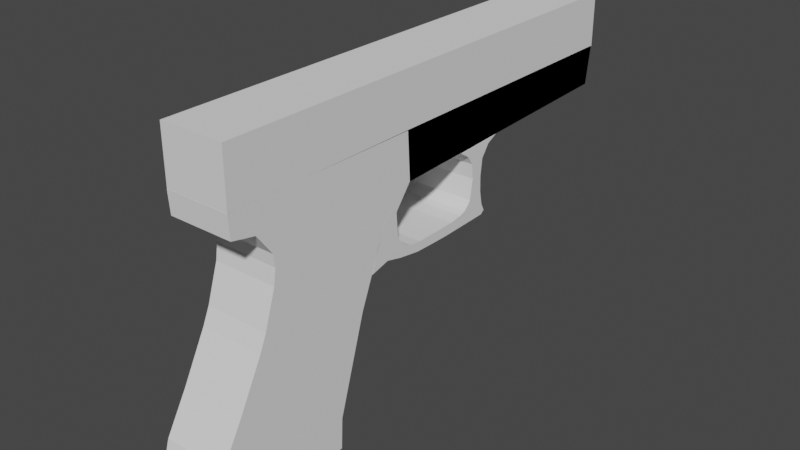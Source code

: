 # Source: uploads_files_2548223_lowpolypistol.blend  (saved by Blender 3.2.14; exported with 4.5.12 LTS)
import bpy
from mathutils import Matrix  # noqa: F401  (used for matrix-valued properties, if any)

bpy.ops.wm.read_factory_settings(use_empty=True)
scene = bpy.context.scene
scene.name = 'Scene'

# ---- collections
col_collection = bpy.data.collections.new('Collection'); scene.collection.children.link(col_collection)

# ---- world
world_world = bpy.data.worlds.new('World'); scene.world = world_world
world_world.use_nodes = True; world_world.node_tree.nodes.clear()
_N = world_world.node_tree.nodes; _L = world_world.node_tree.links
n0 = _N.new('ShaderNodeOutputWorld'); n0.name = 'World Output'; n0.location = (300, 300)
n1 = _N.new('ShaderNodeBackground'); n1.name = 'Background'; n1.location = (10, 300)
n1.inputs[0].default_value = (0.05088, 0.05088, 0.05088, 1.0)
_L.new(n1.outputs[0], n0.inputs[0])
n0.is_active_output = True
world_world.color = (0.05088, 0.05088, 0.05088)
world_world.use_sun_shadow = False
world_world.sun_shadow_jitter_overblur = 0.0

# ---- meshes
me_cube_001 = bpy.data.meshes.new('Cube.001')
me_cube_001.from_pydata([(-1.0, -1.0, -1.0), (-1.0, -1.0, 1.0), (-1.0, 1.0, -1.0), (-1.0, 1.0, 1.0), (1.0, -1.0, -1.0), (1.0, -1.0, 1.0), (1.0, 1.0, -1.0), (1.0, 1.0, 1.0), (-1.0, 1.0, 1.0), (-1.0, 1.0, -1.0), (1.0, 1.0, -1.0), (1.0, 1.0, 1.0), (-1.0, 1.0, 1.0), (-1.0, 1.0, -1.0), (1.0, 1.0, -1.0), (1.0, 1.0, 1.0)], [], [(0, 1, 3, 2), (3, 7, 11, 8), (6, 7, 5, 4), (4, 5, 1, 0), (2, 6, 4, 0), (7, 3, 1, 5), (10, 9, 13, 14), (2, 3, 8, 9), (7, 6, 10, 11), (6, 2, 9, 10), (13, 12, 15, 14), (8, 11, 15, 12), (9, 8, 12, 13), (11, 10, 14, 15)])
_uv = me_cube_001.uv_layers.new(name='UVMap')
_uv.uv.foreach_set('vector', [0.375, 0.0, 0.625, 0.0, 0.625, 0.25, 0.375, 0.25, 0.875, 0.5, 0.625, 0.5, 0.625, 0.5, 0.875, 0.5, 0.375, 0.5, 0.625, 0.5, 0.625, 0.75, 0.375, 0.75, 0.375, 0.75, 0.625, 0.75, 0.625, 1.0, 0.375, 1.0, 0.125, 0.5, 0.375, 0.5, 0.375, 0.75, 0.125, 0.75, 0.625, 0.5, 0.875, 0.5, 0.875, 0.75, 0.625, 0.75, 0.375, 0.5, 0.125, 0.5, 0.125, 0.5, 0.375, 0.5, 0.375, 0.25, 0.625, 0.25, 0.625, 0.25, 0.375, 0.25, 0.625, 0.5, 0.375, 0.5, 0.375, 0.5, 0.625, 0.5, 0.375, 0.5, 0.125, 0.5, 0.125, 0.5, 0.375, 0.5, 0.375, 0.25, 0.625, 0.25, 0.625, 0.5, 0.375, 0.5, 0.875, 0.5, 0.625, 0.5, 0.625, 0.5, 0.875, 0.5, 0.375, 0.25, 0.625, 0.25, 0.625, 0.25, 0.375, 0.25, 0.625, 0.5, 0.375, 0.5, 0.375, 0.5, 0.625, 0.5])
me_cube_001.use_remesh_fix_poles = True
me_cube_001.use_remesh_preserve_attributes = False
me_cube_001.use_mirror_vertex_groups = False
me_cube_001.update()
me_cube_004 = bpy.data.meshes.new('Cube.004')
me_cube_004.from_pydata([(-1.0, -3.259, -0.5275), (-1.0, -1.178, 2.929), (-1.0, 2.609, -1.202), (-1.0, 3.832, 2.296), (1.0, -3.259, -0.5275), (1.0, -1.178, 2.929), (1.0, 2.609, -1.202), (1.0, 3.832, 2.296), (-1.0, 2.545, -2.369), (-1.0, -3.447, -2.167), (1.0, 2.545, -2.369), (1.0, -3.447, -2.167), (-1.0, 2.545, -2.369), (-1.0, -3.447, -2.167), (1.0, 2.545, -2.369), (1.0, -3.447, -2.167), (-1.0, 0.3909, 7.723), (-1.0, 6.367, 7.744), (1.0, 6.367, 7.744), (1.0, 0.3909, 7.723), (-1.0, 0.3909, 7.723), (-1.0, 6.367, 7.744), (1.0, 6.367, 7.744), (1.0, 0.3909, 7.723), (-1.0, -0.2852, 5.441), (-1.0, 5.099, 5.02), (1.0, -0.2852, 5.441), (1.0, 5.099, 5.02), (-1.0, -0.3407, 5.891), (1.0, -0.3407, 5.891), (-1.0, 6.483, 5.979), (1.0, 6.483, 5.979), (1.0, -2.105, 7.718), (-1.0, -2.105, 7.718), (-1.0, -2.043, 6.881), (1.0, -2.043, 6.881), (1.0, -2.105, 7.718), (-1.0, -2.105, 7.718), (-1.0, -2.043, 6.881), (1.0, -2.043, 6.881), (-1.0, -2.043, 6.881), (1.0, -2.043, 6.881), (-1.0, -2.043, 6.881), (1.0, -2.043, 6.881), (-1.0, -0.857, 7.721), (1.0, -0.857, 7.721), (1.0, -1.026, 6.695), (-1.0, -1.026, 6.695), (1.0, -2.043, 6.881), (-1.0, -2.043, 6.881), (1.0, -1.026, 6.695), (-1.0, -1.026, 6.695), (1.0, -2.043, 6.881), (-1.0, -2.043, 6.881), (1.0, -1.026, 6.695), (-1.0, -1.026, 6.695), (-1.0, 4.466, 3.658), (1.0, 4.466, 3.658), (-1.0, -0.6373, 4.173), (1.0, -0.6373, 4.173), (-1.0, -0.3807, 4.858), (1.0, -0.3807, 4.858), (-1.0, 4.782, 4.339), (1.0, 4.782, 4.339), (-1.0, 4.149, 2.977), (1.0, 4.149, 2.977), (-1.0, -0.8761, 3.528), (1.0, -0.8761, 3.528), (-1.0, -2.218, 1.201), (-1.0, 3.22, 0.5467), (1.0, 3.22, 0.5467), (1.0, -2.218, 1.201), (-1.0, 2.729, -0.8604), (1.0, 2.729, -0.8604), (1.0, -3.141, -0.1895), (-1.0, -3.141, -0.1895), (-1.0, 6.367, 7.744), (1.0, 6.367, 7.744), (-1.0, 6.483, 5.979), (1.0, 6.483, 5.979), (-1.0, 6.367, 7.744), (1.0, 6.367, 7.744), (-1.0, 6.483, 5.979), (1.0, 6.483, 5.979), (-1.0, 6.367, 7.744), (1.0, 6.367, 7.744), (-1.0, 6.483, 5.979), (1.0, 6.483, 5.979), (-1.0, 6.367, 7.744), (1.0, 6.367, 7.744), (-1.0, 6.483, 5.979), (1.0, 6.483, 5.979), (1.0, 6.367, 7.744), (1.0, 6.483, 5.979), (1.0, 6.367, 7.744), (1.0, 6.483, 5.979), (-1.0, 6.367, 7.744), (-1.0, 6.483, 5.979), (1.0, 6.367, 7.744), (1.0, 6.483, 5.979), (-1.0, 6.367, 7.744), (-1.0, 6.483, 5.979), (1.0, 6.367, 7.744), (1.0, 6.483, 5.979), (-1.0, 6.367, 7.744), (-1.0, 6.483, 5.979), (1.0, 6.367, 7.744), (1.0, 6.483, 5.979), (-1.0, 6.367, 7.744), (-1.0, 6.483, 5.979), (1.0, 6.367, 7.744), (1.0, 6.483, 5.979), (-1.0, 6.367, 7.744), (1.0, 6.367, 7.744), (-1.0, 6.483, 5.979), (1.0, 6.483, 5.979), (1.0, 6.367, 7.744), (1.0, 6.483, 5.979), (1.0, 6.367, 7.744), (1.0, 6.483, 5.979), (-1.0, 6.367, 7.744), (-1.0, 6.483, 5.979), (1.0, 6.367, 7.744), (1.0, 6.483, 5.979), (-1.0, 6.367, 7.744), (-1.0, 6.483, 5.979), (1.0, 6.367, 7.744), (1.0, 6.483, 5.979), (-1.0, 6.367, 7.744), (-1.0, 6.483, 5.979), (1.0, 6.367, 7.744), (1.0, 6.483, 5.979), (-1.0, 6.367, 7.744), (-1.0, 6.483, 5.979), (1.0, 6.367, 7.744), (1.0, 6.483, 5.979), (-1.0, 6.367, 7.744), (1.0, 6.367, 7.744), (-1.0, 6.483, 5.979), (1.0, 6.483, 5.979), (1.0, 6.367, 7.744), (1.0, 6.483, 5.979), (1.0, 6.367, 7.744), (1.0, 6.483, 5.979), (-1.0, 6.367, 7.744), (-1.0, 6.483, 5.979), (1.0, 6.367, 7.744), (1.0, 6.483, 5.979), (-1.0, 6.367, 7.744), (-1.0, 6.483, 5.979), (1.0, 6.367, 7.744), (1.0, 6.483, 5.979), (-1.0, 6.367, 7.744), (-1.0, 6.483, 5.979), (1.0, 6.367, 7.744), (1.0, 6.483, 5.979), (-1.0, 6.367, 7.744), (-1.0, 6.483, 5.979), (1.0, 6.367, 7.744), (1.0, 6.483, 5.979), (-1.0, 6.367, 7.744), (1.0, 6.367, 7.744), (-1.0, 6.483, 5.979), (1.0, 6.483, 5.979), (1.0, 6.367, 7.744), (1.0, 6.483, 5.979), (1.0, 6.367, 7.744), (1.0, 6.483, 5.979), (-1.0, 6.367, 7.744), (-1.0, 6.367, 7.744), (1.0, 6.367, 7.744), (1.0, 6.367, 7.744), (1.0, 6.483, 5.979), (-1.0, 6.483, 5.979), (-1.0, 6.483, 5.979), (-1.0, 6.483, 5.979), (-1.0, 6.367, 7.744), (1.0, 6.367, 7.744), (1.0, 6.483, 5.979), (1.0, 6.483, 5.979), (-1.0, 6.367, 7.744), (-1.0, 6.483, 5.979), (1.0, 6.367, 7.744), (1.0, 6.483, 5.979), (-1.0, 6.367, 7.744), (1.0, 6.367, 7.744), (-1.0, 6.483, 5.979), (1.0, 6.483, 5.979), (1.0, 6.367, 7.744), (1.0, 6.483, 5.979), (1.0, 6.367, 7.744), (1.0, 6.483, 5.979), (-1.0, 6.367, 7.744), (-1.0, 6.367, 7.744), (1.0, 6.367, 7.744), (1.0, 6.367, 7.744), (1.0, 6.483, 5.979), (-1.0, 6.483, 5.979), (-1.0, 6.483, 5.979), (-1.0, 6.483, 5.979), (-1.0, 6.367, 7.744), (1.0, 6.367, 7.744), (1.0, 6.483, 5.979), (1.0, 6.483, 5.979), (-1.0, 6.367, 7.744), (-1.0, 6.483, 5.979), (1.0, 6.367, 7.744), (1.0, 6.483, 5.979), (-1.0, 6.367, 7.744), (1.0, 6.367, 7.744), (-1.0, 6.483, 5.979), (1.0, 6.483, 5.979), (1.0, 6.367, 7.744), (1.0, 6.483, 5.979), (1.0, 6.367, 7.744), (1.0, 6.483, 5.979), (-1.0, 18.59, 7.758), (-1.0, 18.35, 6.33), (1.0, 18.59, 7.758), (1.0, 18.35, 6.33), (1.0, 18.35, 6.33), (-1.0, 18.59, 7.758), (-1.0, 18.35, 6.33), (1.0, 18.59, 7.758), (1.0, 18.59, 7.758), (1.0, 18.35, 6.33), (-1.0, 18.59, 7.758), (-1.0, 18.35, 6.33), (-1.0, 18.59, 7.758), (-1.0, 18.35, 6.33), (1.0, 18.59, 7.758), (1.0, 18.35, 6.33), (-1.0, 18.59, 7.758), (-1.0, 18.35, 6.33), (1.0, 18.59, 7.758), (1.0, 18.35, 6.33), (-1.0, 18.59, 7.758), (-1.0, 18.35, 6.33), (1.0, 18.59, 7.758), (1.0, 18.35, 6.33), (-1.0, 18.59, 7.758), (-1.0, 18.35, 6.33), (1.0, 18.59, 7.758), (1.0, 18.35, 6.33), (-1.0, 18.59, 7.758), (1.0, 18.59, 7.758), (-1.0, 18.35, 6.33), (1.0, 18.35, 6.33), (1.0, 18.59, 7.758), (1.0, 18.35, 6.33), (1.0, 18.59, 7.758), (1.0, 18.35, 6.33), (-1.0, 18.35, 6.33), (-1.0, 18.59, 7.758), (1.0, 18.59, 7.758), (1.0, 18.35, 6.33), (1.0, 18.35, 6.33), (-1.0, 18.59, 7.758), (-1.0, 18.59, 7.758), (1.0, 18.59, 7.758), (1.0, 18.59, 7.758), (1.0, 18.35, 6.33), (-1.0, 18.35, 6.33), (-1.0, 18.35, 6.33), (-1.0, 18.35, 6.33), (-1.0, 18.59, 7.758), (1.0, 18.59, 7.758), (1.0, 18.35, 6.33), (-1.0, 18.59, 7.758), (-1.0, 18.35, 6.33), (1.0, 18.59, 7.758), (1.0, 18.35, 6.33), (-1.0, 18.59, 7.758), (1.0, 18.59, 7.758), (-1.0, 18.35, 6.33), (1.0, 18.35, 6.33), (1.0, 18.59, 7.758), (1.0, 18.35, 6.33), (1.0, 18.59, 7.758), (1.0, 18.35, 6.33), (-1.0, 18.59, 7.758), (-1.0, 18.35, 6.33), (1.0, 18.59, 7.758), (1.0, 18.35, 6.33), (1.0, 18.35, 6.33), (-1.0, 18.59, 7.758), (-1.0, 18.35, 6.33), (1.0, 18.59, 7.758), (1.0, 18.59, 7.758), (1.0, 18.35, 6.33), (-1.0, 18.59, 7.758), (-1.0, 18.35, 6.33), (-1.0, 18.59, 7.758), (-1.0, 18.35, 6.33), (1.0, 18.59, 7.758), (1.0, 18.35, 6.33), (-1.0, 18.59, 7.758), (-1.0, 18.35, 6.33), (1.0, 18.59, 7.758), (1.0, 18.35, 6.33), (-1.0, 18.59, 7.758), (-1.0, 18.35, 6.33), (1.0, 18.59, 7.758), (1.0, 18.35, 6.33), (-1.0, 18.59, 7.758), (-1.0, 18.35, 6.33), (1.0, 18.59, 7.758), (1.0, 18.35, 6.33), (-1.0, 18.59, 7.758), (1.0, 18.59, 7.758), (-1.0, 18.35, 6.33), (1.0, 18.35, 6.33), (1.0, 18.59, 7.758), (1.0, 18.35, 6.33), (1.0, 18.59, 7.758), (1.0, 18.35, 6.33), (-1.0, 18.35, 6.33), (-1.0, 18.59, 7.758), (1.0, 18.59, 7.758), (1.0, 18.35, 6.33), (1.0, 18.35, 6.33), (-1.0, 18.59, 7.758), (-1.0, 18.59, 7.758), (1.0, 18.59, 7.758), (1.0, 18.59, 7.758), (1.0, 18.35, 6.33), (-1.0, 18.35, 6.33), (-1.0, 18.35, 6.33), (-1.0, 18.35, 6.33), (-1.0, 18.59, 7.758), (1.0, 18.59, 7.758), (1.0, 18.35, 6.33), (-1.0, 18.59, 7.758), (-1.0, 18.35, 6.33), (1.0, 18.59, 7.758), (1.0, 18.35, 6.33), (-1.0, 18.59, 7.758), (1.0, 18.59, 7.758), (-1.0, 18.35, 6.33), (1.0, 18.35, 6.33), (1.0, 18.59, 7.758), (1.0, 18.35, 6.33), (1.0, 18.59, 7.758), (1.0, 18.35, 6.33), (-1.0, 6.424, 6.88), (-1.0, 6.424, 6.88), (-1.0, 18.47, 7.059), (-1.0, 18.47, 7.059), (-1.0, 18.47, 7.059), (-1.0, 18.47, 7.059), (-1.0, 9.011, 6.054), (-1.0, 8.971, 7.747), (-1.0, 8.971, 7.747), (-1.0, 9.011, 6.054), (-1.0, 8.99, 6.918), (-1.0, 8.99, 6.918), (-1.0, 15.78, 6.254), (-1.0, 15.78, 6.254), (-1.0, 15.87, 7.02), (-1.0, 15.87, 7.02), (-1.0, 15.95, 7.755), (-1.0, 15.95, 7.755), (-1.0, 16.38, 6.271), (-1.0, 16.38, 6.271), (-1.0, 16.47, 7.029), (-1.0, 16.47, 7.029), (-1.0, 16.56, 7.756), (-1.0, 16.56, 7.756)], [], [(68, 1, 3, 69), (69, 3, 7, 70), (70, 7, 5, 71), (71, 5, 1, 68), (0, 2, 8, 9), (30, 28, 16, 17), (8, 10, 14, 12), (6, 4, 11, 10), (4, 0, 9, 11), (2, 6, 10, 8), (12, 14, 15, 13), (10, 11, 15, 14), (9, 8, 12, 13), (11, 9, 13, 15), (16, 19, 23, 20), (45, 44, 33, 32), (17, 18, 81, 80), (29, 31, 18, 19), (22, 21, 20, 23), (18, 17, 21, 22), (19, 18, 22, 23), (17, 16, 20, 21), (61, 63, 27, 26), (63, 62, 25, 27), (60, 61, 26, 24), (62, 60, 24, 25), (26, 27, 31, 29), (27, 25, 30, 31), (24, 26, 29, 28), (25, 24, 28, 30), (35, 32, 36, 39), (47, 46, 50, 51), (46, 45, 32, 35), (44, 47, 34, 33), (38, 39, 36, 37), (32, 33, 37, 36), (38, 34, 40, 42), (33, 34, 38, 37), (40, 41, 43, 42), (35, 39, 43, 41), (39, 38, 42, 43), (34, 35, 41, 40), (16, 28, 47, 44), (29, 19, 45, 46), (28, 29, 46, 47), (19, 16, 44, 45), (51, 50, 54, 55), (46, 35, 48, 50), (34, 47, 51, 49), (35, 34, 49, 48), (55, 54, 52, 53), (50, 48, 52, 54), (49, 51, 55, 53), (48, 49, 53, 52), (64, 66, 58, 56), (66, 67, 59, 58), (65, 64, 56, 57), (67, 65, 57, 59), (56, 58, 60, 62), (58, 59, 61, 60), (57, 56, 62, 63), (59, 57, 63, 61), (5, 7, 65, 67), (7, 3, 64, 65), (1, 5, 67, 66), (3, 1, 66, 64), (74, 71, 68, 75), (73, 70, 71, 74), (72, 69, 70, 73), (75, 68, 69, 72), (0, 75, 72, 2), (2, 72, 73, 6), (6, 73, 74, 4), (4, 74, 75, 0), (77, 18, 92, 94), (91, 90, 114, 115), (83, 82, 86, 87), (81, 18, 98, 106), (31, 30, 82, 83), (94, 92, 116, 118), (199, 175, 252, 264), (141, 123, 231, 249), (31, 93, 117, 99), (80, 81, 85, 84), (88, 89, 113, 112), (89, 85, 110, 113), (84, 85, 89, 88), (87, 86, 90, 91), (95, 79, 103, 119), (31, 79, 95, 93), (85, 81, 106, 110), (87, 91, 115, 111), (162, 157, 181, 186), (164, 146, 170, 188), (155, 159, 183, 172), (144, 152, 168, 169), (156, 160, 184, 180), (165, 167, 191, 189), (157, 153, 173, 181), (163, 162, 186, 187), (166, 164, 188, 190), (148, 144, 169, 176), (103, 79, 219, 220), (86, 82, 105, 109), (93, 95, 119, 117), (17, 80, 104, 96), (84, 88, 112, 108), (76, 17, 96, 100), (83, 87, 111, 107), (92, 18, 98, 116), (82, 30, 97, 105), (90, 86, 109, 114), (30, 78, 101, 97), (80, 84, 108, 104), (77, 94, 118, 102), (31, 83, 107, 99), (127, 143, 251, 235), (203, 213, 277, 267), (102, 103, 220, 223), (125, 121, 229, 233), (142, 126, 234, 250), (215, 202, 256, 279), (365, 362, 222, 347), (200, 193, 258, 265), (120, 124, 232, 228), (122, 140, 248, 230), (201, 214, 278, 266), (133, 129, 153, 157), (141, 143, 167, 165), (132, 136, 160, 156), (131, 135, 159, 155), (140, 122, 146, 164), (130, 122, 146, 154), (138, 133, 157, 162), (128, 132, 156, 152), (126, 142, 166, 150), (120, 128, 152, 144), (135, 139, 163, 159), (198, 199, 264, 263), (134, 130, 154, 158), (143, 127, 151, 167), (129, 121, 145, 153), (137, 134, 158, 161), (143, 141, 249, 251), (136, 137, 161, 160), (123, 141, 165, 147), (123, 131, 155, 147), (124, 120, 144, 148), (121, 125, 149, 145), (142, 140, 164, 166), (139, 138, 162, 163), (212, 194, 259, 276), (190, 188, 212, 214), (176, 169, 193, 200), (174, 175, 199, 198), (179, 172, 196, 203), (179, 189, 213, 203), (184, 185, 209, 208), (185, 182, 206, 209), (173, 174, 198, 197), (191, 178, 202, 215), (182, 171, 195, 206), (154, 146, 170, 171), (152, 156, 180, 168), (150, 166, 190, 177), (159, 163, 187, 183), (158, 154, 171, 182), (167, 151, 178, 191), (153, 145, 174, 173), (161, 158, 182, 185), (160, 161, 185, 184), (147, 165, 189, 179), (147, 155, 172, 179), (140, 142, 250, 248), (145, 149, 175, 174), (213, 215, 279, 277), (214, 212, 276, 278), (195, 194, 259, 260), (151, 127, 235, 225), (193, 192, 257, 258), (134, 137, 245, 242), (148, 176, 253, 226), (139, 135, 243, 247), (209, 206, 270, 273), (175, 149, 227, 252), (149, 125, 233, 227), (187, 186, 210, 211), (181, 173, 197, 205), (189, 191, 215, 213), (202, 178, 255, 256), (180, 184, 208, 204), (169, 168, 192, 193), (172, 183, 207, 196), (188, 170, 194, 212), (186, 181, 205, 210), (171, 170, 194, 195), (168, 180, 204, 192), (177, 190, 214, 201), (183, 187, 211, 207), (250, 234, 298, 314), (228, 232, 296, 292), (230, 248, 312, 294), (267, 261, 325, 331), (251, 249, 313, 315), (262, 263, 327, 326), (254, 266, 330, 318), (248, 250, 314, 312), (253, 265, 329, 317), (264, 252, 316, 328), (267, 277, 341, 331), (218, 223, 287, 282), (242, 245, 309, 306), (279, 256, 320, 343), (222, 217, 281, 286), (247, 243, 307, 311), (265, 258, 322, 329), (266, 278, 342, 330), (216, 221, 285, 280), (241, 246, 310, 305), (263, 264, 328, 327), (276, 259, 323, 340), (244, 240, 304, 308), (277, 279, 343, 341), (246, 247, 311, 310), (278, 276, 340, 342), (223, 220, 284, 287), (260, 259, 323, 324), (347, 222, 286, 349), (258, 257, 321, 322), (122, 130, 238, 230), (128, 120, 228, 236), (197, 198, 263, 262), (176, 200, 265, 253), (121, 129, 237, 229), (203, 196, 261, 267), (131, 123, 231, 239), (367, 366, 221, 216), (177, 201, 266, 254), (205, 197, 262, 269), (362, 363, 217, 222), (196, 207, 271, 261), (129, 133, 241, 237), (77, 102, 223, 218), (192, 204, 268, 257), (135, 131, 239, 243), (206, 195, 260, 270), (132, 128, 236, 240), (364, 367, 216, 346), (130, 134, 242, 238), (208, 209, 273, 272), (79, 77, 218, 219), (137, 136, 244, 245), (150, 177, 254, 224), (126, 150, 224, 234), (211, 210, 274, 275), (204, 208, 272, 268), (138, 139, 247, 246), (178, 151, 225, 255), (210, 205, 269, 274), (136, 132, 240, 244), (124, 148, 226, 232), (207, 211, 275, 271), (133, 138, 246, 241), (283, 282, 287, 284), (348, 280, 285, 349), (291, 290, 317, 316), (292, 296, 297, 293), (293, 301, 300, 292), (294, 302, 303, 295), (305, 310, 308, 304), (301, 305, 304, 300), (302, 306, 307, 303), (311, 309, 308, 310), (306, 309, 311, 307), (312, 314, 315, 313), (299, 315, 314, 298), (294, 312, 313, 295), (297, 296, 290, 291), (299, 298, 288, 289), (319, 318, 330, 320), (289, 288, 318, 319), (323, 331, 341, 340), (320, 330, 342, 343), (340, 341, 343, 342), (334, 335, 339, 337), (339, 338, 336, 337), (324, 325, 335, 334), (326, 321, 332, 333), (333, 332, 336, 338), (323, 331, 325, 324), (327, 322, 321, 326), (322, 327, 328, 329), (316, 317, 329, 328), (233, 229, 293, 297), (235, 251, 315, 299), (269, 262, 326, 333), (249, 231, 295, 313), (261, 271, 335, 325), (252, 227, 291, 316), (230, 238, 302, 294), (257, 268, 332, 321), (226, 253, 317, 290), (236, 228, 292, 300), (270, 260, 324, 334), (234, 224, 288, 298), (229, 237, 301, 293), (272, 273, 337, 336), (232, 226, 290, 296), (239, 231, 295, 303), (227, 233, 297, 291), (225, 235, 299, 289), (275, 274, 338, 339), (237, 241, 305, 301), (268, 272, 336, 332), (243, 239, 303, 307), (274, 269, 333, 338), (256, 255, 319, 320), (240, 236, 300, 304), (346, 216, 280, 348), (271, 275, 339, 335), (224, 254, 318, 288), (238, 242, 306, 302), (219, 218, 282, 283), (273, 270, 334, 337), (255, 225, 289, 319), (245, 244, 308, 309), (220, 219, 283, 284), (217, 346, 348, 281), (281, 348, 349, 286), (363, 364, 346, 217), (221, 347, 349, 285), (366, 365, 347, 221), (100, 345, 355, 351), (78, 344, 354, 353), (344, 76, 352, 354), (101, 78, 353, 350), (76, 100, 351, 352), (345, 101, 350, 355), (351, 355, 359, 360), (353, 354, 358, 357), (354, 352, 361, 358), (350, 353, 357, 356), (352, 351, 360, 361), (355, 350, 356, 359), (360, 359, 365, 366), (357, 358, 364, 363), (358, 361, 367, 364), (356, 357, 363, 362), (361, 360, 366, 367), (359, 356, 362, 365)])
_uv = me_cube_004.uv_layers.new(name='UVMap')
_uv.uv.foreach_set('vector', [0.5, 0.0, 0.625, 0.0, 0.625, 0.25, 0.5, 0.25, 0.5, 0.25, 0.625, 0.25, 0.625, 0.5, 0.5, 0.5, 0.5, 0.5, 0.625, 0.5, 0.625, 0.75, 0.5, 0.75, 0.5, 0.75, 0.625, 0.75, 0.625, 1.0, 0.5, 1.0, 0.375, 0.0, 0.375, 0.25, 0.375, 0.25, 0.375, 0.0, 0.625, 0.25, 0.625, 0.0, 0.625, 0.0, 0.625, 0.25, 0.375, 0.25, 0.375, 0.5, 0.375, 0.5, 0.375, 0.25, 0.375, 0.5, 0.375, 0.75, 0.375, 0.75, 0.375, 0.5, 0.375, 0.75, 0.375, 1.0, 0.375, 1.0, 0.375, 0.75, 0.375, 0.25, 0.375, 0.5, 0.375, 0.5, 0.375, 0.25, 0.125, 0.5, 0.375, 0.5, 0.375, 0.75, 0.125, 0.75, 0.375, 0.5, 0.375, 0.75, 0.375, 0.75, 0.375, 0.5, 0.375, 0.0, 0.375, 0.25, 0.375, 0.25, 0.375, 0.0, 0.375, 0.75, 0.375, 1.0, 0.375, 1.0, 0.375, 0.75, 0.625, 1.0, 0.625, 0.75, 0.625, 0.75, 0.625, 1.0, 0.625, 0.75, 0.625, 1.0, 0.625, 1.0, 0.625, 0.75, 0.625, 0.25, 0.625, 0.5, 0.625, 0.5, 0.625, 0.25, 0.625, 0.75, 0.625, 0.5, 0.625, 0.5, 0.625, 0.75, 0.625, 0.5, 0.875, 0.5, 0.875, 0.75, 0.625, 0.75, 0.625, 0.5, 0.625, 0.25, 0.625, 0.25, 0.625, 0.5, 0.625, 0.75, 0.625, 0.5, 0.625, 0.5, 0.625, 0.75, 0.625, 0.25, 0.625, 0.0, 0.625, 0.0, 0.625, 0.25, 0.625, 0.75, 0.625, 0.5, 0.625, 0.5, 0.625, 0.75, 0.625, 0.5, 0.625, 0.25, 0.625, 0.25, 0.625, 0.5, 0.625, 1.0, 0.625, 0.75, 0.625, 0.75, 0.625, 1.0, 0.625, 0.25, 0.625, 0.0, 0.625, 0.0, 0.625, 0.25, 0.625, 0.75, 0.625, 0.5, 0.625, 0.5, 0.625, 0.75, 0.625, 0.5, 0.625, 0.25, 0.625, 0.25, 0.625, 0.5, 0.625, 1.0, 0.625, 0.75, 0.625, 0.75, 0.625, 1.0, 0.625, 0.25, 0.625, 0.0, 0.625, 0.0, 0.625, 0.25, 0.625, 0.75, 0.625, 0.75, 0.625, 0.75, 0.625, 0.75, 0.625, 1.0, 0.625, 0.75, 0.625, 0.75, 0.625, 1.0, 0.625, 0.75, 0.625, 0.75, 0.625, 0.75, 0.625, 0.75, 0.625, 0.0, 0.625, 0.0, 0.625, 0.0, 0.625, 0.0, 0.625, 1.0, 0.625, 0.75, 0.625, 0.75, 0.625, 1.0, 0.625, 0.75, 0.625, 1.0, 0.625, 1.0, 0.625, 0.75, 0.625, 0.0, 0.625, 0.0, 0.625, 0.0, 0.625, 0.0, 0.625, 0.0, 0.625, 0.0, 0.625, 0.0, 0.625, 0.0, 0.625, 1.0, 0.625, 0.75, 0.625, 0.75, 0.625, 1.0, 0.625, 0.75, 0.625, 0.75, 0.625, 0.75, 0.625, 0.75, 0.625, 0.75, 0.625, 1.0, 0.625, 1.0, 0.625, 0.75, 0.625, 1.0, 0.625, 0.75, 0.625, 0.75, 0.625, 1.0, 0.625, 0.0, 0.625, 0.0, 0.625, 0.0, 0.625, 0.0, 0.625, 0.75, 0.625, 0.75, 0.625, 0.75, 0.625, 0.75, 0.625, 1.0, 0.625, 0.75, 0.625, 0.75, 0.625, 1.0, 0.625, 0.75, 0.625, 1.0, 0.625, 1.0, 0.625, 0.75, 0.625, 1.0, 0.625, 0.75, 0.625, 0.75, 0.625, 1.0, 0.625, 0.75, 0.625, 0.75, 0.625, 0.75, 0.625, 0.75, 0.625, 0.0, 0.625, 0.0, 0.625, 0.0, 0.625, 0.0, 0.625, 0.75, 0.625, 1.0, 0.625, 1.0, 0.625, 0.75, 0.625, 1.0, 0.625, 0.75, 0.625, 0.75, 0.625, 1.0, 0.625, 0.75, 0.625, 0.75, 0.625, 0.75, 0.625, 0.75, 0.625, 0.0, 0.625, 0.0, 0.625, 0.0, 0.625, 0.0, 0.625, 0.75, 0.625, 1.0, 0.625, 1.0, 0.625, 0.75, 0.625, 0.25, 0.625, 0.0, 0.625, 0.0, 0.625, 0.25, 0.625, 1.0, 0.625, 0.75, 0.625, 0.75, 0.625, 1.0, 0.625, 0.5, 0.625, 0.25, 0.625, 0.25, 0.625, 0.5, 0.625, 0.75, 0.625, 0.5, 0.625, 0.5, 0.625, 0.75, 0.625, 0.25, 0.625, 0.0, 0.625, 0.0, 0.625, 0.25, 0.625, 1.0, 0.625, 0.75, 0.625, 0.75, 0.625, 1.0, 0.625, 0.5, 0.625, 0.25, 0.625, 0.25, 0.625, 0.5, 0.625, 0.75, 0.625, 0.5, 0.625, 0.5, 0.625, 0.75, 0.625, 0.75, 0.625, 0.5, 0.625, 0.5, 0.625, 0.75, 0.625, 0.5, 0.625, 0.25, 0.625, 0.25, 0.625, 0.5, 0.625, 1.0, 0.625, 0.75, 0.625, 0.75, 0.625, 1.0, 0.625, 0.25, 0.625, 0.0, 0.625, 0.0, 0.625, 0.25, 0.3994, 0.75, 0.5, 0.75, 0.5, 1.0, 0.3994, 1.0, 0.3994, 0.5, 0.5, 0.5, 0.5, 0.75, 0.3994, 0.75, 0.3994, 0.25, 0.5, 0.25, 0.5, 0.5, 0.3994, 0.5, 0.3994, 0.0, 0.5, 0.0, 0.5, 0.25, 0.3994, 0.25, 0.375, 0.0, 0.3994, 0.0, 0.3994, 0.25, 0.375, 0.25, 0.375, 0.25, 0.3994, 0.25, 0.3994, 0.5, 0.375, 0.5, 0.375, 0.5, 0.3994, 0.5, 0.3994, 0.75, 0.375, 0.75, 0.375, 0.75, 0.3994, 0.75, 0.3994, 1.0, 0.375, 1.0, 0.0, 0.0, 0.0, 0.0, 0.0, 0.0, 0.0, 0.0, 0.625, 0.5, 0.625, 0.25, 0.625, 0.25, 0.625, 0.5, 0.625, 0.5, 0.625, 0.25, 0.625, 0.25, 0.625, 0.5, 0.625, 0.5, 0.625, 0.5, 0.625, 0.5, 0.625, 0.5, 0.625, 0.5, 0.625, 0.25, 0.625, 0.25, 0.625, 0.5, 0.0, 0.0, 0.0, 0.0, 0.0, 0.0, 0.0, 0.0, 0.625, 0.25, 0.625, 0.25, 0.625, 0.25, 0.625, 0.25, 0.625, 0.5, 0.625, 0.5, 0.625, 0.5, 0.625, 0.5, 0.0, 0.0, 0.0, 0.0, 0.0, 0.0, 0.0, 0.0, 0.625, 0.25, 0.625, 0.5, 0.625, 0.5, 0.625, 0.25, 0.625, 0.25, 0.625, 0.5, 0.625, 0.5, 0.625, 0.25, 0.625, 0.5, 0.625, 0.5, 0.625, 0.5, 0.625, 0.5, 0.625, 0.25, 0.625, 0.5, 0.625, 0.5, 0.625, 0.25, 0.625, 0.5, 0.625, 0.25, 0.625, 0.25, 0.625, 0.5, 0.0, 0.0, 0.0, 0.0, 0.0, 0.0, 0.0, 0.0, 0.0, 0.0, 0.0, 0.0, 0.0, 0.0, 0.0, 0.0, 0.625, 0.5, 0.625, 0.5, 0.625, 0.5, 0.625, 0.5, 0.625, 0.5, 0.625, 0.5, 0.625, 0.5, 0.625, 0.5, 0.625, 0.25, 0.625, 0.25, 0.625, 0.25, 0.625, 0.25, 0.625, 0.5, 0.625, 0.5, 0.625, 0.5, 0.625, 0.5, 0.625, 0.5, 0.625, 0.5, 0.625, 0.5, 0.625, 0.5, 0.625, 0.25, 0.625, 0.25, 0.625, 0.25, 0.625, 0.25, 0.625, 0.25, 0.625, 0.25, 0.625, 0.25, 0.625, 0.25, 0.625, 0.5, 0.625, 0.5, 0.625, 0.5, 0.625, 0.5, 0.625, 0.25, 0.625, 0.25, 0.625, 0.25, 0.625, 0.25, 0.625, 0.5, 0.625, 0.25, 0.625, 0.25, 0.625, 0.5, 0.625, 0.5, 0.625, 0.5, 0.625, 0.5, 0.625, 0.5, 0.625, 0.25, 0.625, 0.25, 0.625, 0.25, 0.625, 0.25, 0.0, 0.0, 0.0, 0.0, 0.0, 0.0, 0.0, 0.0, 0.625, 0.25, 0.625, 0.25, 0.625, 0.25, 0.625, 0.25, 0.0, 0.0, 0.0, 0.0, 0.0, 0.0, 0.0, 0.0, 0.625, 0.25, 0.625, 0.25, 0.625, 0.25, 0.625, 0.25, 0.625, 0.25, 0.625, 0.25, 0.625, 0.25, 0.625, 0.25, 0.0, 0.0, 0.0, 0.0, 0.0, 0.0, 0.0, 0.0, 0.625, 0.5, 0.625, 0.5, 0.625, 0.5, 0.625, 0.5, 0.0, 0.0, 0.0, 0.0, 0.0, 0.0, 0.0, 0.0, 0.625, 0.25, 0.625, 0.25, 0.625, 0.25, 0.625, 0.25, 0.625, 0.25, 0.625, 0.25, 0.625, 0.25, 0.625, 0.25, 0.0, 0.0, 0.0, 0.0, 0.0, 0.0, 0.0, 0.0, 0.625, 0.25, 0.625, 0.25, 0.625, 0.25, 0.625, 0.25, 0.0, 0.0, 0.0, 0.0, 0.0, 0.0, 0.0, 0.0, 0.625, 0.5, 0.625, 0.5, 0.625, 0.5, 0.625, 0.5, 0.0, 0.0, 0.0, 0.0, 0.0, 0.0, 0.0, 0.0, 0.625, 0.5, 0.625, 0.5, 0.625, 0.5, 0.625, 0.5, 0.0, 0.0, 0.0, 0.0, 0.0, 0.0, 0.0, 0.0, 0.625, 0.25, 0.625, 0.25, 0.625, 0.25, 0.625, 0.25, 0.0, 0.0, 0.0, 0.0, 0.0, 0.0, 0.0, 0.0, 0.0, 0.0, 0.0, 0.0, 0.0, 0.0, 0.0, 0.0, 0.0, 0.0, 0.0, 0.0, 0.0, 0.0, 0.0, 0.0, 0.625, 0.25, 0.625, 0.25, 0.625, 0.25, 0.625, 0.25, 0.625, 0.25, 0.625, 0.25, 0.625, 0.25, 0.625, 0.25, 0.625, 0.5, 0.625, 0.5, 0.625, 0.5, 0.625, 0.5, 0.0, 0.0, 0.0, 0.0, 0.0, 0.0, 0.0, 0.0, 0.625, 0.25, 0.625, 0.25, 0.625, 0.25, 0.625, 0.25, 0.625, 0.5, 0.625, 0.5, 0.625, 0.5, 0.625, 0.5, 0.625, 0.25, 0.625, 0.25, 0.625, 0.25, 0.625, 0.25, 0.625, 0.5, 0.625, 0.5, 0.625, 0.5, 0.625, 0.5, 0.625, 0.5, 0.625, 0.5, 0.625, 0.5, 0.625, 0.5, 0.625, 0.5, 0.625, 0.5, 0.625, 0.5, 0.625, 0.5, 0.625, 0.25, 0.625, 0.25, 0.625, 0.25, 0.625, 0.25, 0.625, 0.25, 0.625, 0.25, 0.625, 0.25, 0.625, 0.25, 0.0, 0.0, 0.0, 0.0, 0.0, 0.0, 0.0, 0.0, 0.625, 0.25, 0.625, 0.25, 0.625, 0.25, 0.625, 0.25, 0.625, 0.5, 0.625, 0.5, 0.625, 0.5, 0.625, 0.5, 0.625, 0.25, 0.625, 0.25, 0.625, 0.25, 0.625, 0.25, 0.625, 0.5, 0.625, 0.5, 0.625, 0.5, 0.625, 0.5, 0.0, 0.0, 0.0, 0.0, 0.0, 0.0, 0.0, 0.0, 0.625, 0.25, 0.625, 0.25, 0.625, 0.25, 0.625, 0.25, 0.625, 0.5, 0.625, 0.5, 0.625, 0.5, 0.625, 0.5, 0.625, 0.5, 0.625, 0.5, 0.625, 0.5, 0.625, 0.5, 0.625, 0.25, 0.625, 0.5, 0.625, 0.5, 0.625, 0.25, 0.625, 0.5, 0.625, 0.5, 0.625, 0.5, 0.625, 0.5, 0.625, 0.5, 0.625, 0.5, 0.625, 0.5, 0.625, 0.5, 0.625, 0.25, 0.625, 0.25, 0.625, 0.25, 0.625, 0.25, 0.625, 0.25, 0.625, 0.25, 0.625, 0.25, 0.625, 0.25, 0.625, 0.5, 0.625, 0.5, 0.625, 0.5, 0.625, 0.5, 0.625, 0.5, 0.625, 0.25, 0.625, 0.25, 0.625, 0.5, 0.625, 0.5, 0.625, 0.5, 0.625, 0.5, 0.625, 0.5, 0.625, 0.5, 0.625, 0.5, 0.625, 0.5, 0.625, 0.5, 0.625, 0.25, 0.625, 0.25, 0.625, 0.25, 0.625, 0.25, 0.625, 0.25, 0.625, 0.25, 0.625, 0.25, 0.625, 0.25, 0.625, 0.5, 0.625, 0.5, 0.625, 0.5, 0.625, 0.5, 0.625, 0.5, 0.625, 0.5, 0.625, 0.5, 0.625, 0.5, 0.625, 0.25, 0.625, 0.5, 0.625, 0.5, 0.625, 0.25, 0.625, 0.5, 0.625, 0.5, 0.625, 0.5, 0.625, 0.5, 0.625, 0.25, 0.625, 0.25, 0.625, 0.25, 0.625, 0.25, 0.0, 0.0, 0.0, 0.0, 0.0, 0.0, 0.0, 0.0, 0.625, 0.5, 0.625, 0.5, 0.625, 0.5, 0.625, 0.5, 0.625, 0.5, 0.625, 0.5, 0.625, 0.5, 0.625, 0.5, 0.625, 0.25, 0.625, 0.25, 0.625, 0.25, 0.625, 0.25, 0.0, 0.0, 0.0, 0.0, 0.0, 0.0, 0.0, 0.0, 0.625, 0.5, 0.625, 0.5, 0.625, 0.5, 0.625, 0.5, 0.625, 0.5, 0.625, 0.5, 0.625, 0.5, 0.625, 0.5, 0.0, 0.0, 0.0, 0.0, 0.0, 0.0, 0.0, 0.0, 0.625, 0.25, 0.625, 0.25, 0.625, 0.25, 0.625, 0.25, 0.625, 0.5, 0.625, 0.5, 0.625, 0.5, 0.625, 0.5, 0.625, 0.25, 0.625, 0.5, 0.625, 0.5, 0.625, 0.25, 0.625, 0.5, 0.625, 0.5, 0.625, 0.5, 0.625, 0.5, 0.625, 0.5, 0.625, 0.5, 0.625, 0.5, 0.625, 0.5, 0.625, 0.5, 0.625, 0.5, 0.625, 0.5, 0.625, 0.5, 0.625, 0.25, 0.625, 0.25, 0.625, 0.25, 0.625, 0.25, 0.625, 0.5, 0.625, 0.5, 0.625, 0.5, 0.625, 0.5, 0.625, 0.5, 0.625, 0.5, 0.625, 0.5, 0.625, 0.5, 0.625, 0.5, 0.625, 0.5, 0.625, 0.5, 0.625, 0.5, 0.0, 0.0, 0.0, 0.0, 0.0, 0.0, 0.0, 0.0, 0.625, 0.25, 0.625, 0.25, 0.625, 0.25, 0.625, 0.25, 0.625, 0.5, 0.625, 0.5, 0.625, 0.5, 0.625, 0.5, 0.625, 0.25, 0.625, 0.25, 0.625, 0.25, 0.625, 0.25, 0.625, 0.5, 0.625, 0.5, 0.625, 0.5, 0.625, 0.5, 0.625, 0.5, 0.625, 0.5, 0.625, 0.5, 0.625, 0.5, 0.625, 0.25, 0.625, 0.25, 0.625, 0.25, 0.625, 0.25, 0.625, 0.25, 0.625, 0.25, 0.625, 0.25, 0.625, 0.25, 0.625, 0.5, 0.625, 0.25, 0.625, 0.25, 0.625, 0.5, 0.625, 0.25, 0.625, 0.25, 0.625, 0.25, 0.625, 0.25, 0.625, 0.5, 0.625, 0.5, 0.625, 0.5, 0.625, 0.5, 0.0, 0.0, 0.0, 0.0, 0.0, 0.0, 0.0, 0.0, 0.625, 0.25, 0.625, 0.25, 0.625, 0.25, 0.625, 0.25, 0.625, 0.25, 0.625, 0.25, 0.625, 0.25, 0.625, 0.25, 0.625, 0.5, 0.625, 0.5, 0.625, 0.5, 0.625, 0.5, 0.625, 0.5, 0.625, 0.5, 0.625, 0.5, 0.625, 0.5, 0.625, 0.25, 0.625, 0.25, 0.625, 0.25, 0.625, 0.25, 0.625, 0.5, 0.625, 0.5, 0.625, 0.5, 0.625, 0.5, 0.625, 0.25, 0.625, 0.25, 0.625, 0.25, 0.625, 0.25, 0.0, 0.0, 0.0, 0.0, 0.0, 0.0, 0.0, 0.0, 0.625, 0.5, 0.625, 0.5, 0.625, 0.5, 0.625, 0.5, 0.0, 0.0, 0.0, 0.0, 0.0, 0.0, 0.0, 0.0, 0.625, 0.25, 0.625, 0.25, 0.625, 0.25, 0.625, 0.25, 0.625, 0.5, 0.625, 0.5, 0.625, 0.5, 0.625, 0.5, 0.625, 0.5, 0.625, 0.5, 0.625, 0.5, 0.625, 0.5, 0.625, 0.5, 0.625, 0.5, 0.625, 0.5, 0.625, 0.5, 0.625, 0.25, 0.625, 0.25, 0.625, 0.25, 0.625, 0.25, 0.0, 0.0, 0.0, 0.0, 0.0, 0.0, 0.0, 0.0, 0.625, 0.5, 0.625, 0.5, 0.625, 0.5, 0.625, 0.5, 0.625, 0.25, 0.625, 0.25, 0.625, 0.25, 0.625, 0.25, 0.625, 0.25, 0.625, 0.25, 0.625, 0.25, 0.625, 0.25, 0.625, 0.5, 0.625, 0.5, 0.625, 0.5, 0.625, 0.5, 0.0, 0.0, 0.0, 0.0, 0.0, 0.0, 0.0, 0.0, 0.625, 0.5, 0.625, 0.5, 0.625, 0.5, 0.625, 0.5, 0.0, 0.0, 0.0, 0.0, 0.0, 0.0, 0.0, 0.0, 0.0, 0.0, 0.0, 0.0, 0.0, 0.0, 0.0, 0.0, 0.625, 0.5, 0.625, 0.5, 0.625, 0.5, 0.625, 0.5, 0.625, 0.25, 0.625, 0.25, 0.625, 0.25, 0.625, 0.25, 0.0, 0.0, 0.0, 0.0, 0.0, 0.0, 0.0, 0.0, 0.0, 0.0, 0.0, 0.0, 0.0, 0.0, 0.0, 0.0, 0.625, 0.25, 0.625, 0.25, 0.625, 0.25, 0.625, 0.25, 0.625, 0.25, 0.625, 0.25, 0.625, 0.25, 0.625, 0.25, 0.625, 0.5, 0.625, 0.5, 0.625, 0.5, 0.625, 0.5, 0.625, 0.25, 0.625, 0.25, 0.625, 0.25, 0.625, 0.25, 0.625, 0.5, 0.625, 0.5, 0.625, 0.5, 0.625, 0.5, 0.625, 0.25, 0.625, 0.5, 0.625, 0.5, 0.625, 0.25, 0.625, 0.5, 0.625, 0.5, 0.625, 0.5, 0.625, 0.5, 0.0, 0.0, 0.0, 0.0, 0.0, 0.0, 0.0, 0.0, 0.625, 0.5, 0.625, 0.5, 0.625, 0.5, 0.625, 0.5, 0.0, 0.0, 0.0, 0.0, 0.0, 0.0, 0.0, 0.0, 0.625, 0.25, 0.625, 0.25, 0.625, 0.25, 0.625, 0.25, 0.625, 0.5, 0.625, 0.5, 0.625, 0.5, 0.625, 0.5, 0.625, 0.25, 0.625, 0.25, 0.625, 0.25, 0.625, 0.25, 0.625, 0.25, 0.625, 0.25, 0.625, 0.25, 0.625, 0.25, 0.625, 0.25, 0.625, 0.25, 0.625, 0.25, 0.625, 0.25, 0.625, 0.25, 0.625, 0.25, 0.625, 0.25, 0.625, 0.25, 0.625, 0.5, 0.625, 0.5, 0.625, 0.5, 0.625, 0.5, 0.625, 0.5, 0.625, 0.5, 0.625, 0.5, 0.625, 0.5, 0.0, 0.0, 0.0, 0.0, 0.0, 0.0, 0.0, 0.0, 0.0, 0.0, 0.0, 0.0, 0.0, 0.0, 0.0, 0.0, 0.625, 0.25, 0.625, 0.25, 0.625, 0.25, 0.625, 0.25, 0.0, 0.0, 0.0, 0.0, 0.0, 0.0, 0.0, 0.0, 0.625, 0.5, 0.625, 0.5, 0.625, 0.5, 0.625, 0.5, 0.625, 0.25, 0.625, 0.25, 0.625, 0.25, 0.625, 0.25, 0.0, 0.0, 0.0, 0.0, 0.0, 0.0, 0.0, 0.0, 0.625, 0.25, 0.625, 0.25, 0.625, 0.25, 0.625, 0.25, 0.625, 0.5, 0.625, 0.5, 0.625, 0.5, 0.625, 0.5, 0.625, 0.5, 0.625, 0.5, 0.625, 0.5, 0.625, 0.5, 0.625, 0.25, 0.625, 0.25, 0.625, 0.25, 0.625, 0.25, 0.0, 0.0, 0.0, 0.0, 0.0, 0.0, 0.0, 0.0, 0.625, 0.5, 0.625, 0.5, 0.625, 0.5, 0.625, 0.5, 0.625, 0.25, 0.625, 0.5, 0.625, 0.5, 0.625, 0.25, 0.0, 0.0, 0.0, 0.0, 0.0, 0.0, 0.0, 0.0, 0.625, 0.5, 0.625, 0.25, 0.625, 0.25, 0.625, 0.5, 0.0, 0.0, 0.0, 0.0, 0.0, 0.0, 0.0, 0.0, 0.0, 0.0, 0.0, 0.0, 0.0, 0.0, 0.0, 0.0, 0.625, 0.5, 0.625, 0.25, 0.625, 0.25, 0.625, 0.5, 0.625, 0.25, 0.625, 0.25, 0.625, 0.25, 0.625, 0.25, 0.625, 0.25, 0.625, 0.5, 0.625, 0.5, 0.625, 0.25, 0.0, 0.0, 0.0, 0.0, 0.0, 0.0, 0.0, 0.0, 0.625, 0.25, 0.625, 0.25, 0.625, 0.25, 0.625, 0.25, 0.625, 0.25, 0.625, 0.25, 0.625, 0.25, 0.625, 0.25, 0.625, 0.25, 0.625, 0.25, 0.625, 0.25, 0.625, 0.25, 0.625, 0.5, 0.625, 0.5, 0.625, 0.5, 0.625, 0.5, 0.625, 0.25, 0.625, 0.25, 0.625, 0.25, 0.625, 0.25, 0.0, 0.0, 0.0, 0.0, 0.0, 0.0, 0.0, 0.0, 0.0, 0.0, 0.0, 0.0, 0.0, 0.0, 0.0, 0.0, 0.625, 0.25, 0.625, 0.25, 0.625, 0.25, 0.625, 0.25, 0.625, 0.25, 0.625, 0.25, 0.625, 0.25, 0.625, 0.25, 0.625, 0.25, 0.625, 0.25, 0.625, 0.25, 0.625, 0.25, 0.625, 0.5, 0.625, 0.5, 0.625, 0.5, 0.625, 0.5, 0.625, 0.25, 0.625, 0.25, 0.625, 0.25, 0.625, 0.25, 0.625, 0.25, 0.625, 0.25, 0.625, 0.25, 0.625, 0.25, 0.625, 0.5, 0.625, 0.5, 0.625, 0.5, 0.625, 0.5, 0.625, 0.5, 0.625, 0.5, 0.625, 0.25, 0.625, 0.25, 0.625, 0.5, 0.625, 0.5, 0.625, 0.5, 0.625, 0.5, 0.625, 0.5, 0.625, 0.5, 0.625, 0.5, 0.625, 0.5, 0.0, 0.0, 0.0, 0.0, 0.0, 0.0, 0.0, 0.0, 0.625, 0.5, 0.625, 0.5, 0.625, 0.5, 0.625, 0.5, 0.625, 0.25, 0.625, 0.25, 0.625, 0.25, 0.625, 0.25, 0.0, 0.0, 0.0, 0.0, 0.0, 0.0, 0.0, 0.0, 0.0, 0.0, 0.0, 0.0, 0.0, 0.0, 0.0, 0.0, 0.0, 0.0, 0.0, 0.0, 0.0, 0.0, 0.0, 0.0, 0.625, 0.5, 0.625, 0.5, 0.625, 0.5, 0.625, 0.5, 0.0, 0.0, 0.0, 0.0, 0.0, 0.0, 0.0, 0.0, 0.625, 0.5, 0.625, 0.5, 0.625, 0.5, 0.625, 0.5, 0.625, 0.5, 0.625, 0.5, 0.625, 0.5, 0.625, 0.5, 0.625, 0.5, 0.625, 0.25, 0.625, 0.25, 0.625, 0.5, 0.625, 0.5, 0.625, 0.5, 0.625, 0.5, 0.625, 0.5, 0.625, 0.25, 0.625, 0.25, 0.625, 0.25, 0.625, 0.25, 0.625, 0.25, 0.625, 0.25, 0.625, 0.25, 0.625, 0.25, 0.625, 0.5, 0.625, 0.5, 0.625, 0.5, 0.625, 0.5, 0.625, 0.25, 0.625, 0.25, 0.625, 0.25, 0.625, 0.25, 0.625, 0.25, 0.625, 0.25, 0.625, 0.25, 0.625, 0.25, 0.625, 0.25, 0.625, 0.25, 0.625, 0.25, 0.625, 0.25, 0.625, 0.25, 0.625, 0.25, 0.625, 0.25, 0.625, 0.25, 0.0, 0.0, 0.0, 0.0, 0.0, 0.0, 0.0, 0.0, 0.625, 0.25, 0.625, 0.25, 0.625, 0.25, 0.625, 0.25, 0.625, 0.5, 0.625, 0.5, 0.625, 0.5, 0.625, 0.5, 0.625, 0.5, 0.625, 0.5, 0.625, 0.5, 0.625, 0.5, 0.625, 0.25, 0.625, 0.25, 0.625, 0.25, 0.625, 0.25, 0.625, 0.5, 0.625, 0.5, 0.625, 0.5, 0.625, 0.5, 0.625, 0.25, 0.625, 0.25, 0.625, 0.25, 0.625, 0.25, 0.625, 0.25, 0.625, 0.25, 0.625, 0.25, 0.625, 0.25, 0.625, 0.25, 0.625, 0.25, 0.625, 0.25, 0.625, 0.25, 0.625, 0.5, 0.625, 0.5, 0.625, 0.5, 0.625, 0.5, 0.0, 0.0, 0.0, 0.0, 0.0, 0.0, 0.0, 0.0, 0.625, 0.25, 0.625, 0.25, 0.625, 0.25, 0.625, 0.25, 0.625, 0.25, 0.625, 0.5, 0.625, 0.5, 0.625, 0.25, 0.625, 0.25, 0.625, 0.25, 0.625, 0.25, 0.625, 0.25, 0.625, 0.5, 0.625, 0.5, 0.625, 0.5, 0.625, 0.5, 0.625, 0.25, 0.625, 0.25, 0.625, 0.25, 0.625, 0.25, 0.0, 0.0, 0.0, 0.0, 0.0, 0.0, 0.0, 0.0, 0.625, 0.5, 0.625, 0.25, 0.625, 0.25, 0.625, 0.5, 0.625, 0.25, 0.625, 0.25, 0.625, 0.25, 0.625, 0.25, 0.625, 0.25, 0.625, 0.25, 0.625, 0.25, 0.625, 0.25, 0.625, 0.5, 0.625, 0.5, 0.625, 0.5, 0.625, 0.5, 0.625, 0.25, 0.625, 0.25, 0.625, 0.25, 0.625, 0.25, 0.0, 0.0, 0.0, 0.0, 0.0, 0.0, 0.0, 0.0, 0.625, 0.25, 0.625, 0.25, 0.625, 0.25, 0.625, 0.25, 0.0, 0.0, 0.0, 0.0, 0.0, 0.0, 0.0, 0.0, 0.625, 0.5, 0.625, 0.5, 0.625, 0.5, 0.625, 0.5, 0.0, 0.0, 0.0, 0.0, 0.0, 0.0, 0.0, 0.0, 0.625, 0.5, 0.625, 0.5, 0.625, 0.5, 0.625, 0.5, 0.0, 0.0, 0.0, 0.0, 0.0, 0.0, 0.0, 0.0, 0.625, 0.5, 0.625, 0.5, 0.625, 0.5, 0.625, 0.5, 0.0, 0.0, 0.0, 0.0, 0.0, 0.0, 0.0, 0.0, 0.625, 0.5, 0.625, 0.25, 0.625, 0.25, 0.625, 0.5, 0.0, 0.0, 0.0, 0.0, 0.0, 0.0, 0.0, 0.0, 0.0, 0.0, 0.0, 0.0, 0.0, 0.0, 0.0, 0.0, 0.0, 0.0, 0.0, 0.0, 0.0, 0.0, 0.0, 0.0, 0.0, 0.0, 0.0, 0.0, 0.0, 0.0, 0.0, 0.0, 0.0, 0.0, 0.0, 0.0, 0.0, 0.0, 0.0, 0.0, 0.0, 0.0, 0.0, 0.0, 0.0, 0.0, 0.0, 0.0, 0.0, 0.0, 0.0, 0.0, 0.0, 0.0, 0.0, 0.0, 0.0, 0.0, 0.0, 0.0, 0.0, 0.0, 0.0, 0.0, 0.0, 0.0, 0.0, 0.0, 0.0, 0.0, 0.0, 0.0, 0.0, 0.0, 0.0, 0.0, 0.0, 0.0, 0.0, 0.0, 0.0, 0.0, 0.0, 0.0, 0.0, 0.0, 0.0, 0.0, 0.0, 0.0, 0.0, 0.0, 0.0, 0.0, 0.0, 0.0, 0.0, 0.0, 0.0, 0.0, 0.0, 0.0, 0.0, 0.0, 0.0, 0.0, 0.0, 0.0, 0.0, 0.0, 0.0, 0.0, 0.0, 0.0, 0.0, 0.0, 0.0, 0.0, 0.0, 0.0, 0.0, 0.0, 0.0, 0.0, 0.0, 0.0, 0.0, 0.0, 0.0, 0.0, 0.0, 0.0, 0.0, 0.0, 0.0, 0.0, 0.0, 0.0, 0.0, 0.0, 0.0, 0.0, 0.0, 0.0, 0.0, 0.0, 0.0, 0.0, 0.0, 0.0, 0.0, 0.0, 0.0, 0.0, 0.0, 0.0, 0.0, 0.0, 0.0, 0.0, 0.0, 0.0, 0.0, 0.0, 0.0, 0.0, 0.0, 0.0, 0.0, 0.0, 0.0, 0.0, 0.0, 0.0, 0.0, 0.0, 0.0, 0.0, 0.0, 0.0, 0.0, 0.0, 0.0, 0.0, 0.0, 0.0, 0.0, 0.0, 0.0, 0.0, 0.0, 0.0])
me_cube_004.use_remesh_fix_poles = True
me_cube_004.use_remesh_preserve_attributes = False
me_cube_004.use_mirror_vertex_groups = False
me_cube_004.update()
me_cube_003 = bpy.data.meshes.new('Cube.003')
me_cube_003.from_pydata([(-1.0, -1.304, -1.038), (-1.0, -3.98, 1.024), (-1.0, 3.235, -1.06), (-1.0, 3.235, 0.9402), (1.0, -1.304, -1.038), (1.0, -3.98, 1.024), (1.0, 3.235, -1.06), (1.0, 3.235, 0.9402), (-1.0, 3.235, 0.9402), (-1.0, 3.235, -1.06), (1.0, 3.235, -1.06), (1.0, 3.235, 0.9402), (-1.0, 3.235, 0.9402), (-1.0, 3.235, -1.06), (1.0, 3.235, -1.06), (1.0, 3.235, 0.9402), (-1.0, -2.385, 0.8668), (-1.0, 1.807, 0.751), (1.0, 1.807, 0.751), (1.0, -2.385, 0.8668), (-1.0, 1.807, 0.751), (1.0, 1.807, 0.751), (-1.0, 1.807, 0.751), (1.0, 1.807, 0.751), (-1.0, 1.036, 0.5175), (1.0, 1.036, 0.5175), (1.0, -1.176, 0.5409), (-1.0, 1.036, 0.5175), (1.0, 1.036, 0.5175), (-1.0, 1.036, 0.5175), (1.0, 1.036, 0.5175), (-1.0, -1.176, 0.5409), (-1.0, 0.7918, 0.1016), (1.0, 0.7918, 0.1016), (1.0, -0.8827, 0.0745), (-1.0, 0.7918, 0.1016), (1.0, 0.7918, 0.1016), (-1.0, 0.7918, 0.1016), (1.0, 0.7918, 0.1016), (-1.0, -0.8827, 0.0745), (-1.0, 1.276, -0.4544), (1.0, 1.276, -0.4544), (1.0, -0.9581, -0.3638), (-1.0, 1.276, -0.4544), (1.0, 1.276, -0.4544), (-1.0, 1.276, -0.4544), (1.0, 1.276, -0.4544), (-1.0, -0.9581, -0.3638), (-1.0, 2.234, -0.742), (1.0, 2.234, -0.742), (1.0, -1.34, -0.7407), (-1.0, 2.234, -0.742), (1.0, 2.234, -0.742), (-1.0, 2.234, -0.742), (1.0, 2.234, -0.742), (-1.0, -1.34, -0.7407), (-1.0, 3.235, -1.06), (1.0, 3.235, -1.06), (-1.0, 3.235, -1.06), (1.0, 3.235, -1.06), (-1.0, 3.235, -1.06), (1.0, 3.235, -1.06), (-1.0, 2.234, -0.742), (1.0, 2.234, -0.742), (-1.0, 2.234, -0.742), (1.0, 2.234, -0.742), (-1.0, 2.234, -0.742), (1.0, 2.234, -0.742), (-1.0, 3.235, -1.06), (1.0, 3.235, -1.06), (-1.0, 3.235, -1.06), (1.0, 3.235, -1.06), (-1.0, 3.235, -1.06), (1.0, 3.235, -1.06), (-1.0, 2.234, -0.742), (1.0, 2.234, -0.742), (-1.0, 2.234, -0.742), (1.0, 2.234, -0.742), (-1.0, 2.234, -0.742), (1.0, 2.234, -0.742), (-1.0, 2.234, -0.742), (-1.0, 3.235, -1.06), (1.0, 2.234, -0.742), (1.0, 3.235, -1.06), (-1.0, 2.234, -0.742), (-1.0, 3.235, -1.06), (1.0, 2.234, -0.742), (1.0, 3.235, -1.06), (-1.0, 2.234, -0.742), (-1.0, 3.235, -1.06), (1.0, 3.235, -1.06), (1.0, 2.234, -0.742), (-1.0, 2.234, -0.742), (-1.0, 3.235, -1.06), (1.0, 2.234, -0.742), (1.0, 3.235, -1.06), (-1.0, 2.234, -0.742), (-1.0, 3.235, -1.06), (1.0, 2.234, -0.742), (1.0, 3.235, -1.06), (-1.0, 2.234, -0.742), (-1.0, 3.235, -1.06), (1.0, 2.234, -0.742), (1.0, 3.235, -1.06), (-1.0, 2.234, -0.742), (-1.0, 3.235, -1.06), (1.0, 2.234, -0.742), (1.0, 3.235, -1.06), (-1.0, 2.234, -0.742), (-1.0, 3.235, -1.06), (1.0, 2.234, -0.742), (1.0, 3.235, -1.06), (-1.0, 2.234, -0.742), (-1.0, 3.235, -1.06), (1.0, 2.234, -0.742), (1.0, 3.235, -1.06), (-1.0, 2.741, -0.9029), (1.0, 2.741, -0.9029), (1.0, -1.882, -0.9493), (-1.0, -1.882, -0.9493)], [], [(16, 1, 3, 17), (3, 7, 11, 8), (18, 7, 5, 19), (19, 5, 1, 16), (2, 6, 4, 0), (7, 3, 1, 5), (10, 9, 13, 14), (17, 3, 8, 20), (13, 9, 85, 89), (6, 2, 9, 10), (22, 12, 15, 23), (8, 11, 15, 12), (20, 8, 12, 22), (79, 73, 115, 114), (11, 21, 23, 15), (27, 20, 22, 29), (29, 22, 23, 30), (7, 18, 21, 11), (24, 17, 20, 27), (26, 19, 16, 31), (25, 18, 19, 26), (31, 16, 17, 24), (39, 31, 24, 32), (33, 25, 26, 34), (34, 26, 31, 39), (32, 24, 27, 35), (37, 29, 30, 38), (35, 27, 29, 37), (21, 28, 30, 23), (18, 25, 28, 21), (43, 35, 37, 45), (45, 37, 38, 46), (40, 32, 35, 43), (42, 34, 39, 47), (41, 33, 34, 42), (47, 39, 32, 40), (28, 36, 38, 30), (25, 33, 36, 28), (55, 47, 40, 48), (49, 41, 42, 50), (50, 42, 47, 55), (48, 40, 43, 51), (53, 45, 46, 54), (51, 43, 45, 53), (36, 44, 46, 38), (33, 41, 44, 36), (51, 64, 96, 84), (72, 78, 112, 113), (67, 79, 114, 102), (118, 50, 55, 119), (117, 49, 50, 118), (119, 55, 48, 116), (44, 52, 54, 46), (41, 49, 52, 44), (58, 9, 85, 97), (71, 77, 110, 111), (48, 51, 84, 80), (73, 61, 103, 115), (54, 67, 102, 91), (14, 13, 89, 90), (76, 70, 109, 108), (53, 54, 91, 88), (62, 74, 104, 92), (61, 14, 90, 103), (69, 75, 106, 107), (51, 53, 88, 84), (82, 83, 87, 86), (86, 87, 90, 91), (85, 84, 88, 89), (89, 88, 91, 90), (81, 80, 84, 85), (90, 91, 102, 103), (85, 84, 96, 97), (82, 83, 95, 94), (86, 87, 99, 98), (88, 89, 101, 100), (81, 80, 92, 93), (98, 99, 111, 110), (94, 95, 107, 106), (100, 101, 113, 112), (97, 96, 108, 109), (93, 92, 104, 105), (103, 102, 114, 115), (63, 49, 82, 94), (77, 65, 98, 110), (10, 14, 90, 87), (6, 57, 95, 83), (54, 52, 86, 91), (59, 71, 111, 99), (65, 52, 86, 98), (52, 49, 82, 86), (75, 63, 94, 106), (10, 59, 99, 87), (57, 69, 107, 95), (66, 53, 88, 100), (78, 66, 100, 112), (13, 60, 101, 89), (60, 72, 113, 101), (56, 2, 81, 93), (70, 58, 97, 109), (48, 62, 92, 80), (9, 2, 81, 85), (64, 76, 108, 96), (74, 68, 105, 104), (6, 10, 87, 83), (68, 56, 93, 105), (0, 119, 116, 2), (6, 117, 118, 4), (4, 118, 119, 0)])
_uv = me_cube_003.uv_layers.new(name='UVMap')
_uv.uv.foreach_set('vector', [0.5849, 0.0, 0.625, 0.0, 0.625, 0.25, 0.5849, 0.25, 0.875, 0.5, 0.625, 0.5, 0.625, 0.5, 0.875, 0.5, 0.5849, 0.5, 0.625, 0.5, 0.625, 0.75, 0.5849, 0.75, 0.5849, 0.75, 0.625, 0.75, 0.625, 1.0, 0.5849, 1.0, 0.125, 0.5, 0.375, 0.5, 0.375, 0.75, 0.125, 0.75, 0.625, 0.5, 0.875, 0.5, 0.875, 0.75, 0.625, 0.75, 0.375, 0.5, 0.125, 0.5, 0.125, 0.5, 0.375, 0.5, 0.5849, 0.25, 0.625, 0.25, 0.625, 0.25, 0.4375, 0.25, 0.125, 0.5, 0.125, 0.5, 0.125, 0.5, 0.125, 0.5, 0.375, 0.5, 0.125, 0.5, 0.125, 0.5, 0.375, 0.5, 0.5849, 0.25, 0.625, 0.25, 0.625, 0.5, 0.5849, 0.5, 0.875, 0.5, 0.625, 0.5, 0.625, 0.5, 0.875, 0.5, 0.4375, 0.25, 0.625, 0.25, 0.625, 0.25, 0.5849, 0.25, 0.0, 0.0, 0.0, 0.0, 0.0, 0.0, 0.0, 0.0, 0.625, 0.5, 0.5625, 0.5, 0.5849, 0.5, 0.625, 0.5, 0.245, 0.125, 0.4375, 0.25, 0.5849, 0.25, 0.5523, 0.25, 0.5523, 0.25, 0.5849, 0.25, 0.5849, 0.5, 0.5523, 0.5, 0.625, 0.5, 0.5849, 0.5, 0.5625, 0.5, 0.625, 0.5, 0.5523, 0.25, 0.5849, 0.25, 0.4375, 0.25, 0.245, 0.125, 0.5523, 0.75, 0.5849, 0.75, 0.5849, 1.0, 0.5523, 1.0, 0.5523, 0.5, 0.5849, 0.5, 0.5849, 0.75, 0.5523, 0.75, 0.5523, 0.0, 0.5849, 0.0, 0.5849, 0.25, 0.5523, 0.25, 0.5069, 0.0, 0.5523, 0.0, 0.5523, 0.25, 0.5069, 0.25, 0.5069, 0.5, 0.5523, 0.5, 0.5523, 0.75, 0.5069, 0.75, 0.5069, 0.75, 0.5523, 0.75, 0.5523, 1.0, 0.5069, 1.0, 0.5069, 0.25, 0.5523, 0.25, 0.245, 0.125, 0.1963, 0.1018, 0.5069, 0.25, 0.5523, 0.25, 0.5523, 0.5, 0.5069, 0.5, 0.1963, 0.1018, 0.245, 0.125, 0.5523, 0.25, 0.5069, 0.25, 0.5625, 0.5, 0.2714, 0.25, 0.5523, 0.5, 0.5849, 0.5, 0.5849, 0.5, 0.5523, 0.5, 0.2714, 0.25, 0.5625, 0.5, 0.1802, 0.1017, 0.1963, 0.1018, 0.5069, 0.25, 0.4578, 0.25, 0.4578, 0.25, 0.5069, 0.25, 0.5069, 0.5, 0.4578, 0.5, 0.4578, 0.25, 0.5069, 0.25, 0.1963, 0.1018, 0.1802, 0.1017, 0.4578, 0.75, 0.5069, 0.75, 0.5069, 1.0, 0.4578, 1.0, 0.4578, 0.5, 0.5069, 0.5, 0.5069, 0.75, 0.4578, 0.75, 0.4578, 0.0, 0.5069, 0.0, 0.5069, 0.25, 0.4578, 0.25, 0.2714, 0.25, 0.2012, 0.2035, 0.5069, 0.5, 0.5523, 0.5, 0.5523, 0.5, 0.5069, 0.5, 0.2012, 0.2035, 0.2714, 0.25, 0.4173, 0.0, 0.4578, 0.0, 0.4578, 0.25, 0.4173, 0.25, 0.4173, 0.5, 0.4578, 0.5, 0.4578, 0.75, 0.4173, 0.75, 0.4173, 0.75, 0.4578, 0.75, 0.4578, 1.0, 0.4173, 1.0, 0.4173, 0.25, 0.4578, 0.25, 0.1802, 0.1017, 0.1732, 0.106, 0.4173, 0.25, 0.4578, 0.25, 0.4578, 0.5, 0.4173, 0.5, 0.1732, 0.106, 0.1802, 0.1017, 0.4578, 0.25, 0.4173, 0.25, 0.2012, 0.2035, 0.1809, 0.2034, 0.4578, 0.5, 0.5069, 0.5, 0.5069, 0.5, 0.4578, 0.5, 0.1809, 0.2034, 0.2012, 0.2035, 0.0, 0.0, 0.0, 0.0, 0.0, 0.0, 0.0, 0.0, 0.0, 0.0, 0.0, 0.0, 0.0, 0.0, 0.0, 0.0, 0.0, 0.0, 0.0, 0.0, 0.0, 0.0, 0.0, 0.0, 0.3959, 0.75, 0.4173, 0.75, 0.4173, 1.0, 0.3959, 1.0, 0.3959, 0.5, 0.4173, 0.5, 0.4173, 0.75, 0.3959, 0.75, 0.3959, 0.0, 0.4173, 0.0, 0.4173, 0.25, 0.3959, 0.25, 0.1809, 0.2034, 0.1733, 0.2121, 0.4173, 0.5, 0.4578, 0.5, 0.4578, 0.5, 0.4173, 0.5, 0.1733, 0.2121, 0.1809, 0.2034, 0.0, 0.0, 0.0, 0.0, 0.0, 0.0, 0.0, 0.0, 0.0, 0.0, 0.0, 0.0, 0.0, 0.0, 0.0, 0.0, 0.4173, 0.25, 0.1732, 0.106, 0.1732, 0.106, 0.4173, 0.25, 0.0, 0.0, 0.0, 0.0, 0.0, 0.0, 0.0, 0.0, 0.0, 0.0, 0.0, 0.0, 0.0, 0.0, 0.0, 0.0, 0.375, 0.5, 0.125, 0.5, 0.125, 0.5, 0.375, 0.5, 0.0, 0.0, 0.0, 0.0, 0.0, 0.0, 0.0, 0.0, 0.4173, 0.25, 0.4173, 0.5, 0.4173, 0.5, 0.4173, 0.25, 0.0, 0.0, 0.0, 0.0, 0.0, 0.0, 0.0, 0.0, 0.0, 0.0, 0.0, 0.0, 0.0, 0.0, 0.0, 0.0, 0.0, 0.0, 0.0, 0.0, 0.0, 0.0, 0.0, 0.0, 0.1732, 0.106, 0.4173, 0.25, 0.4173, 0.25, 0.1732, 0.106, 0.4173, 0.5, 0.375, 0.5, 0.375, 0.5, 0.1733, 0.2121, 0.1733, 0.2121, 0.375, 0.5, 0.375, 0.5, 0.4173, 0.5, 0.375, 0.25, 0.1732, 0.106, 0.4173, 0.25, 0.375, 0.25, 0.375, 0.25, 0.4173, 0.25, 0.4173, 0.5, 0.375, 0.5, 0.375, 0.25, 0.4173, 0.25, 0.1732, 0.106, 0.375, 0.25, 0.375, 0.5, 0.4173, 0.5, 0.4173, 0.5, 0.375, 0.5, 0.375, 0.25, 0.1732, 0.106, 0.1732, 0.106, 0.375, 0.25, 0.4173, 0.5, 0.375, 0.5, 0.375, 0.5, 0.4173, 0.5, 0.1733, 0.2121, 0.375, 0.5, 0.375, 0.5, 0.1733, 0.2121, 0.4173, 0.25, 0.375, 0.25, 0.375, 0.25, 0.4173, 0.25, 0.375, 0.25, 0.4173, 0.25, 0.4173, 0.25, 0.375, 0.25, 0.1733, 0.2121, 0.375, 0.5, 0.375, 0.5, 0.1733, 0.2121, 0.4173, 0.5, 0.375, 0.5, 0.375, 0.5, 0.4173, 0.5, 0.4173, 0.25, 0.375, 0.25, 0.375, 0.25, 0.4173, 0.25, 0.375, 0.25, 0.1732, 0.106, 0.1732, 0.106, 0.375, 0.25, 0.375, 0.25, 0.4173, 0.25, 0.4173, 0.25, 0.375, 0.25, 0.375, 0.5, 0.4173, 0.5, 0.4173, 0.5, 0.375, 0.5, 0.0, 0.0, 0.0, 0.0, 0.0, 0.0, 0.0, 0.0, 0.0, 0.0, 0.0, 0.0, 0.0, 0.0, 0.0, 0.0, 0.375, 0.5, 0.375, 0.5, 0.375, 0.5, 0.375, 0.5, 0.0, 0.0, 0.0, 0.0, 0.0, 0.0, 0.0, 0.0, 0.4173, 0.5, 0.1733, 0.2121, 0.1733, 0.2121, 0.4173, 0.5, 0.0, 0.0, 0.0, 0.0, 0.0, 0.0, 0.0, 0.0, 0.0, 0.0, 0.0, 0.0, 0.0, 0.0, 0.0, 0.0, 0.1733, 0.2121, 0.4173, 0.5, 0.4173, 0.5, 0.1733, 0.2121, 0.0, 0.0, 0.0, 0.0, 0.0, 0.0, 0.0, 0.0, 0.0, 0.0, 0.0, 0.0, 0.0, 0.0, 0.0, 0.0, 0.0, 0.0, 0.0, 0.0, 0.0, 0.0, 0.0, 0.0, 0.0, 0.0, 0.0, 0.0, 0.0, 0.0, 0.0, 0.0, 0.0, 0.0, 0.0, 0.0, 0.0, 0.0, 0.0, 0.0, 0.0, 0.0, 0.0, 0.0, 0.0, 0.0, 0.0, 0.0, 0.0, 0.0, 0.0, 0.0, 0.0, 0.0, 0.0, 0.0, 0.0, 0.0, 0.0, 0.0, 0.0, 0.0, 0.0, 0.0, 0.0, 0.0, 0.0, 0.0, 0.0, 0.0, 0.0, 0.0, 0.0, 0.0, 0.0, 0.0, 0.0, 0.0, 0.0, 0.0, 0.125, 0.5, 0.125, 0.5, 0.125, 0.5, 0.125, 0.5, 0.0, 0.0, 0.0, 0.0, 0.0, 0.0, 0.0, 0.0, 0.0, 0.0, 0.0, 0.0, 0.0, 0.0, 0.0, 0.0, 0.375, 0.5, 0.375, 0.5, 0.375, 0.5, 0.375, 0.5, 0.0, 0.0, 0.0, 0.0, 0.0, 0.0, 0.0, 0.0, 0.375, 0.0, 0.3959, 0.0, 0.3959, 0.25, 0.375, 0.25, 0.375, 0.5, 0.3959, 0.5, 0.3959, 0.75, 0.375, 0.75, 0.375, 0.75, 0.3959, 0.75, 0.3959, 1.0, 0.375, 1.0])
me_cube_003.use_remesh_fix_poles = True
me_cube_003.use_remesh_preserve_attributes = False
me_cube_003.use_mirror_vertex_groups = False
me_cube_003.update()
me_cube_005 = bpy.data.meshes.new('Cube.005')
me_cube_005.from_pydata([(-1.0, -0.5055, -0.3597), (-1.0, -0.4629, 2.729), (-1.0, 0.6976, -1.384), (-1.0, 0.8542, 3.305), (1.0, -0.5055, -0.3597), (1.0, -0.4629, 2.729), (1.0, 0.6976, -1.384), (1.0, 0.8542, 3.305), (-1.0, 0.8542, 3.305), (-1.0, 0.6976, -1.384), (1.0, 0.6976, -1.384), (1.0, 0.8542, 3.305), (-1.0, 0.8542, 3.305), (-1.0, 0.6976, -1.384), (1.0, 0.6976, -1.384), (1.0, 0.8542, 3.305), (-1.0, 0.07674, -1.441), (-1.0, 0.1826, 1.028), (1.0, 0.07674, -1.441), (1.0, 0.1826, 1.028), (-1.0, -0.1846, -1.291), (1.0, -0.1309, 0.9719), (-1.0, -0.1309, 0.9719), (1.0, -0.1846, -1.291), (-1.0, 0.5068, 1.112), (1.0, 0.3823, -1.512), (-1.0, 0.3823, -1.512), (1.0, 0.5068, 1.112), (-1.0, 0.6918, 1.556), (1.0, 0.5567, -1.441), (-1.0, 0.5567, -1.441), (1.0, 0.6918, 1.556), (-1.0, 0.7765, 2.111), (1.0, 0.6272, -1.413), (-1.0, 0.6272, -1.413), (1.0, 0.7765, 2.111), (-1.0, -0.2889, -0.9888), (1.0, -0.317, 1.415), (-1.0, -0.317, 1.415), (1.0, -0.2889, -0.9888), (-1.0, -0.3972, -0.6742), (1.0, -0.3828, 1.816), (-1.0, -0.3828, 1.816), (1.0, -0.3972, -0.6742), (-1.0, -1.027, -0.5843), (-1.0, -0.9212, 4.725), (1.0, -0.9212, 4.725), (1.0, -1.027, -0.5843), (-1.0, -1.027, -0.5843), (-1.0, -0.9212, 4.725), (1.0, -0.9212, 4.725), (1.0, -1.027, -0.5843), (-1.0, -0.745, 0.7126), (-1.0, -0.7896, 10.3), (1.0, -0.745, 0.7126), (1.0, -0.7896, 10.3), (-1.0, -0.4629, 2.729), (-1.0, -0.7896, 10.3), (1.0, -0.5806, 11.25), (-1.0, -0.5806, 11.25), (-1.0, -0.333, 16.93), (1.0, -0.333, 16.93), (1.0, -0.5526, 4.977), (1.0, -0.7232, 11.26), (-1.0, -0.7232, 11.26), (-1.0, -0.5526, 4.977)], [], [(34, 32, 3, 2), (3, 7, 11, 8), (43, 41, 5, 4), (53, 52, 44, 45), (40, 43, 4, 0), (41, 42, 1, 5), (10, 9, 13, 14), (2, 3, 8, 9), (7, 6, 10, 11), (6, 2, 9, 10), (13, 12, 15, 14), (8, 11, 15, 12), (9, 8, 12, 13), (11, 10, 14, 15), (27, 24, 17, 19), (26, 25, 18, 16), (25, 27, 19, 18), (20, 22, 17, 16), (36, 38, 22, 20), (19, 17, 22, 21), (16, 18, 23, 20), (18, 19, 21, 23), (29, 31, 27, 25), (30, 29, 25, 26), (31, 28, 24, 27), (16, 17, 24, 26), (35, 32, 28, 31), (34, 33, 29, 30), (33, 35, 31, 29), (26, 24, 28, 30), (6, 7, 35, 33), (2, 6, 33, 34), (7, 3, 32, 35), (30, 28, 32, 34), (40, 42, 38, 36), (21, 22, 38, 37), (20, 23, 39, 36), (23, 21, 37, 39), (0, 1, 42, 40), (37, 38, 42, 41), (36, 39, 43, 40), (39, 37, 41, 43), (46, 45, 49, 50), (52, 54, 47, 44), (55, 53, 45, 46), (54, 55, 46, 47), (51, 50, 49, 48), (47, 46, 50, 51), (44, 47, 51, 48), (45, 44, 48, 49), (4, 5, 55, 54), (63, 62, 58, 61), (0, 4, 54, 52), (1, 0, 52, 53), (1, 53, 57, 56), (58, 59, 60, 61), (65, 64, 60, 59), (64, 63, 61, 60), (62, 65, 59, 58), (5, 1, 65, 62), (53, 55, 63, 64), (1, 53, 64, 65), (55, 5, 62, 63)])
_uv = me_cube_005.uv_layers.new(name='UVMap')
_uv.uv.foreach_set('vector', [0.375, 0.236, 0.625, 0.236, 0.625, 0.25, 0.375, 0.25, 0.875, 0.5, 0.625, 0.5, 0.625, 0.5, 0.875, 0.5, 0.375, 0.726, 0.625, 0.726, 0.625, 0.75, 0.375, 0.75, 0.625, 0.0, 0.375, 0.0, 0.375, 0.0, 0.625, 0.0, 0.125, 0.726, 0.375, 0.726, 0.375, 0.75, 0.125, 0.75, 0.625, 0.726, 0.875, 0.726, 0.875, 0.75, 0.625, 0.75, 0.375, 0.5, 0.125, 0.5, 0.125, 0.5, 0.375, 0.5, 0.375, 0.25, 0.625, 0.25, 0.625, 0.25, 0.375, 0.25, 0.625, 0.5, 0.375, 0.5, 0.375, 0.5, 0.625, 0.5, 0.375, 0.5, 0.125, 0.5, 0.125, 0.5, 0.375, 0.5, 0.375, 0.25, 0.625, 0.25, 0.625, 0.5, 0.375, 0.5, 0.875, 0.5, 0.625, 0.5, 0.625, 0.5, 0.875, 0.5, 0.375, 0.25, 0.625, 0.25, 0.625, 0.25, 0.375, 0.25, 0.625, 0.5, 0.375, 0.5, 0.375, 0.5, 0.625, 0.5, 0.625, 0.5626, 0.875, 0.5626, 0.875, 0.6268, 0.625, 0.6268, 0.125, 0.5626, 0.375, 0.5626, 0.375, 0.6268, 0.125, 0.6268, 0.375, 0.5626, 0.625, 0.5626, 0.625, 0.6268, 0.375, 0.6268, 0.375, 0.07112, 0.625, 0.07112, 0.625, 0.1232, 0.375, 0.1232, 0.375, 0.04802, 0.625, 0.04802, 0.625, 0.07112, 0.375, 0.07112, 0.625, 0.6268, 0.875, 0.6268, 0.875, 0.6789, 0.625, 0.6789, 0.125, 0.6268, 0.375, 0.6268, 0.375, 0.6789, 0.125, 0.6789, 0.375, 0.6268, 0.625, 0.6268, 0.625, 0.6789, 0.375, 0.6789, 0.375, 0.528, 0.625, 0.528, 0.625, 0.5626, 0.375, 0.5626, 0.125, 0.528, 0.375, 0.528, 0.375, 0.5626, 0.125, 0.5626, 0.625, 0.528, 0.875, 0.528, 0.875, 0.5626, 0.625, 0.5626, 0.375, 0.1232, 0.625, 0.1232, 0.625, 0.1874, 0.375, 0.1874, 0.625, 0.514, 0.875, 0.514, 0.875, 0.528, 0.625, 0.528, 0.125, 0.514, 0.375, 0.514, 0.375, 0.528, 0.125, 0.528, 0.375, 0.514, 0.625, 0.514, 0.625, 0.528, 0.375, 0.528, 0.375, 0.1874, 0.625, 0.1874, 0.625, 0.222, 0.375, 0.222, 0.375, 0.5, 0.625, 0.5, 0.625, 0.514, 0.375, 0.514, 0.125, 0.5, 0.375, 0.5, 0.375, 0.514, 0.125, 0.514, 0.625, 0.5, 0.875, 0.5, 0.875, 0.514, 0.625, 0.514, 0.375, 0.222, 0.625, 0.222, 0.625, 0.236, 0.375, 0.236, 0.375, 0.02401, 0.625, 0.02401, 0.625, 0.04802, 0.375, 0.04802, 0.625, 0.6789, 0.875, 0.6789, 0.875, 0.702, 0.625, 0.702, 0.125, 0.6789, 0.375, 0.6789, 0.375, 0.702, 0.125, 0.702, 0.375, 0.6789, 0.625, 0.6789, 0.625, 0.702, 0.375, 0.702, 0.375, 0.0, 0.625, 0.0, 0.625, 0.02401, 0.375, 0.02401, 0.625, 0.702, 0.875, 0.702, 0.875, 0.726, 0.625, 0.726, 0.125, 0.702, 0.375, 0.702, 0.375, 0.726, 0.125, 0.726, 0.375, 0.702, 0.625, 0.702, 0.625, 0.726, 0.375, 0.726, 0.625, 0.75, 0.875, 0.75, 0.875, 0.75, 0.625, 0.75, 0.125, 0.75, 0.375, 0.75, 0.375, 0.75, 0.125, 0.75, 0.625, 0.75, 0.875, 0.75, 0.875, 0.75, 0.625, 0.75, 0.375, 0.75, 0.625, 0.75, 0.625, 0.75, 0.375, 0.75, 0.375, 0.75, 0.625, 0.75, 0.625, 1.0, 0.375, 1.0, 0.375, 0.75, 0.625, 0.75, 0.625, 0.75, 0.375, 0.75, 0.125, 0.75, 0.375, 0.75, 0.375, 0.75, 0.125, 0.75, 0.625, 0.0, 0.375, 0.0, 0.375, 0.0, 0.625, 0.0, 0.375, 0.75, 0.625, 0.75, 0.625, 0.75, 0.375, 0.75, 0.625, 0.75, 0.625, 0.75, 0.625, 0.75, 0.625, 0.75, 0.125, 0.75, 0.375, 0.75, 0.375, 0.75, 0.125, 0.75, 0.625, 0.0, 0.375, 0.0, 0.375, 0.0, 0.625, 0.0, 0.875, 0.75, 0.875, 0.75, 0.875, 0.75, 0.875, 0.75, 0.625, 0.75, 0.875, 0.75, 0.875, 0.75, 0.625, 0.75, 0.625, 0.0, 0.625, 0.0, 0.625, 0.0, 0.625, 0.0, 0.875, 0.75, 0.625, 0.75, 0.625, 0.75, 0.875, 0.75, 0.625, 0.75, 0.875, 0.75, 0.875, 0.75, 0.625, 0.75, 0.625, 0.75, 0.875, 0.75, 0.875, 0.75, 0.625, 0.75, 0.875, 0.75, 0.625, 0.75, 0.625, 0.75, 0.875, 0.75, 0.625, 0.0, 0.625, 0.0, 0.625, 0.0, 0.625, 0.0, 0.625, 0.75, 0.625, 0.75, 0.625, 0.75, 0.625, 0.75])
me_cube_005.use_remesh_fix_poles = True
me_cube_005.use_remesh_preserve_attributes = False
me_cube_005.use_mirror_vertex_groups = False
me_cube_005.update()

# ---- objects
ob_cube = bpy.data.objects.new('Cube', me_cube_001)
ob_cube_001 = bpy.data.objects.new('Cube.001', me_cube_004)
ob_cube_003 = bpy.data.objects.new('Cube.003', me_cube_003)
ob_cube_004 = bpy.data.objects.new('Cube.004', me_cube_005)

# ---- transforms, parenting, visibility, modifiers, constraints
ob_cube.location = (0.5169, 0.153, 1.241)
ob_cube.scale = (0.2925, 2.195, 0.2429)
ob_cube.lineart.crease_threshold = 0.0
ob_cube_001.location = (0.5169, -1.598, -0.8784)
ob_cube_001.scale = (0.2925, 0.2119, 0.2429)
ob_cube_001.lineart.crease_threshold = 0.0
ob_cube_003.location = (0.5169, 0.641, 0.273)
ob_cube_003.scale = (0.2925, -0.06339, 0.3291)
ob_cube_003.lineart.crease_threshold = 0.0
ob_cube_004.location = (0.5169, -0.01097, -0.02655)
ob_cube_004.scale = (0.2925, 0.6402, 0.03557)
ob_cube_004.lineart.crease_threshold = 0.0

# ---- collection membership
col_collection.objects.link(ob_cube)
col_collection.objects.link(ob_cube_001)
col_collection.objects.link(ob_cube_003)
col_collection.objects.link(ob_cube_004)

# ---- scene / render settings (as saved in the file)
scene.frame_start = 1; scene.frame_end = 250; scene.frame_set(1)
scene.render.engine = 'BLENDER_EEVEE_NEXT'
scene.cycles.use_denoising = False
scene.cycles.samples = 128
scene.cycles.sampling_pattern = 'TABULATED_SOBOL'
scene.cycles.use_adaptive_sampling = False
scene.cycles.use_light_tree = False
scene.view_settings.view_transform = 'Filmic'
bpy.context.view_layer.update()

# ---- added for rendering (the .blend has no active camera and no usable light): camera, sun
cam_auto = bpy.data.cameras.new('AutoCamera')
cam_auto.lens = 50.0
cam_auto.sensor_width = 36.0
cam_auto.clip_end = 1000.0
ob_auto_camera = bpy.data.objects.new('AutoCamera', cam_auto)
scene.collection.objects.link(ob_auto_camera)
ob_auto_camera.location = (5.65529, -6.15642, 4.12573)
ob_auto_camera.rotation_euler = (1.09748, -7.21219e-08, 0.694738)
scene.camera = ob_auto_camera
light_auto_sun = bpy.data.lights.new('AutoSun', 'SUN')
light_auto_sun.energy = 3.0
light_auto_sun.angle = 0.0523599
ob_auto_sun = bpy.data.objects.new('AutoSun', light_auto_sun)
scene.collection.objects.link(ob_auto_sun)
ob_auto_sun.rotation_euler = (0.872665, 0.174533, 0.523599)
bpy.context.view_layer.update()
